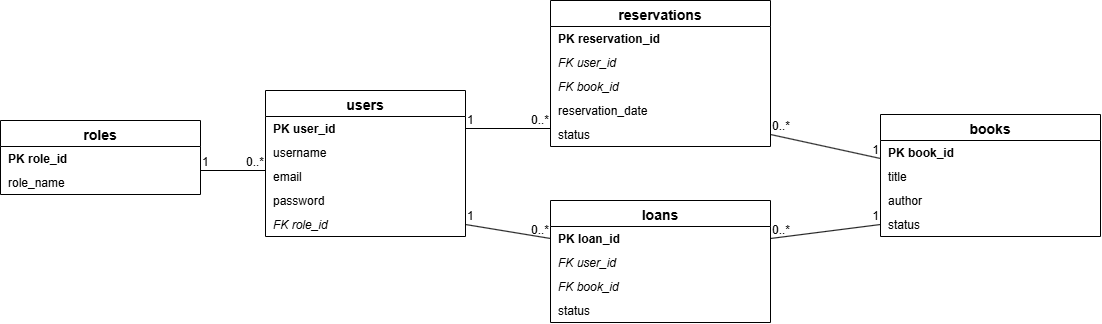

The diagram above was exported from draw.io. Its source (the exported page's mxGraphModel, read from the mxfile embedded in the PNG):
<mxGraphModel dx="865" dy="786" grid="1" gridSize="10" guides="1" tooltips="1" connect="1" arrows="1" fold="1" page="1" pageScale="1" pageWidth="850" pageHeight="1100" math="0" shadow="0">
  <root>
    <mxCell id="0" />
    <mxCell id="1" parent="0" />
    <mxCell id="sjfyb6YvsWfEJwcdAwQD-1" parent="1" style="swimlane;fontStyle=1;align=center;verticalAlign=top;childLayout=stackLayout;horizontal=1;startSize=26;horizontalStack=0;resizeParent=1;resizeParentMax=0;resizeLast=0;collapsible=0;marginBottom=0;fillColor=#ffffff;strokeColor=#000000;fontSize=14;" value="roles" vertex="1">
      <mxGeometry height="74" width="200" x="60" y="250" as="geometry" />
    </mxCell>
    <mxCell id="sjfyb6YvsWfEJwcdAwQD-2" parent="sjfyb6YvsWfEJwcdAwQD-1" style="text;strokeColor=none;fillColor=none;align=left;verticalAlign=middle;spacingLeft=6;spacingRight=4;overflow=hidden;rotatable=0;fontStyle=1;fontSize=12;" value="PK role_id" vertex="1">
      <mxGeometry height="24" width="200" y="26" as="geometry" />
    </mxCell>
    <mxCell id="sjfyb6YvsWfEJwcdAwQD-3" parent="sjfyb6YvsWfEJwcdAwQD-1" style="text;strokeColor=none;fillColor=none;align=left;verticalAlign=middle;spacingLeft=6;spacingRight=4;overflow=hidden;rotatable=0;fontStyle=0;fontSize=12;" value="role_name" vertex="1">
      <mxGeometry height="24" width="200" y="50" as="geometry" />
    </mxCell>
    <mxCell id="sjfyb6YvsWfEJwcdAwQD-4" parent="1" style="swimlane;fontStyle=1;align=center;verticalAlign=top;childLayout=stackLayout;horizontal=1;startSize=26;horizontalStack=0;resizeParent=1;resizeParentMax=0;resizeLast=0;collapsible=0;marginBottom=0;fillColor=#ffffff;strokeColor=#000000;fontSize=14;" value="users" vertex="1">
      <mxGeometry height="146" width="200" x="325" y="220" as="geometry" />
    </mxCell>
    <mxCell id="sjfyb6YvsWfEJwcdAwQD-5" parent="sjfyb6YvsWfEJwcdAwQD-4" style="text;strokeColor=none;fillColor=none;align=left;verticalAlign=middle;spacingLeft=6;spacingRight=4;overflow=hidden;rotatable=0;fontStyle=1;fontSize=12;" value="PK user_id" vertex="1">
      <mxGeometry height="24" width="200" y="26" as="geometry" />
    </mxCell>
    <mxCell id="sjfyb6YvsWfEJwcdAwQD-6" parent="sjfyb6YvsWfEJwcdAwQD-4" style="text;strokeColor=none;fillColor=none;align=left;verticalAlign=middle;spacingLeft=6;spacingRight=4;overflow=hidden;rotatable=0;fontStyle=0;fontSize=12;" value="username" vertex="1">
      <mxGeometry height="24" width="200" y="50" as="geometry" />
    </mxCell>
    <mxCell id="sjfyb6YvsWfEJwcdAwQD-7" parent="sjfyb6YvsWfEJwcdAwQD-4" style="text;strokeColor=none;fillColor=none;align=left;verticalAlign=middle;spacingLeft=6;spacingRight=4;overflow=hidden;rotatable=0;fontStyle=0;fontSize=12;" value="email" vertex="1">
      <mxGeometry height="24" width="200" y="74" as="geometry" />
    </mxCell>
    <mxCell id="sjfyb6YvsWfEJwcdAwQD-8" parent="sjfyb6YvsWfEJwcdAwQD-4" style="text;strokeColor=none;fillColor=none;align=left;verticalAlign=middle;spacingLeft=6;spacingRight=4;overflow=hidden;rotatable=0;fontStyle=0;fontSize=12;" value="password" vertex="1">
      <mxGeometry height="24" width="200" y="98" as="geometry" />
    </mxCell>
    <mxCell id="sjfyb6YvsWfEJwcdAwQD-9" parent="sjfyb6YvsWfEJwcdAwQD-4" style="text;strokeColor=none;fillColor=none;align=left;verticalAlign=middle;spacingLeft=6;spacingRight=4;overflow=hidden;rotatable=0;fontStyle=2;fontSize=12;" value="FK role_id" vertex="1">
      <mxGeometry height="24" width="200" y="122" as="geometry" />
    </mxCell>
    <mxCell id="sjfyb6YvsWfEJwcdAwQD-10" parent="1" style="swimlane;fontStyle=1;align=center;verticalAlign=top;childLayout=stackLayout;horizontal=1;startSize=26;horizontalStack=0;resizeParent=1;resizeParentMax=0;resizeLast=0;collapsible=0;marginBottom=0;fillColor=#ffffff;strokeColor=#000000;fontSize=14;" value="reservations" vertex="1">
      <mxGeometry height="146" width="220" x="610" y="130" as="geometry" />
    </mxCell>
    <mxCell id="sjfyb6YvsWfEJwcdAwQD-11" parent="sjfyb6YvsWfEJwcdAwQD-10" style="text;strokeColor=none;fillColor=none;align=left;verticalAlign=middle;spacingLeft=6;spacingRight=4;overflow=hidden;rotatable=0;fontStyle=1;fontSize=12;" value="PK reservation_id" vertex="1">
      <mxGeometry height="24" width="220" y="26" as="geometry" />
    </mxCell>
    <mxCell id="sjfyb6YvsWfEJwcdAwQD-12" parent="sjfyb6YvsWfEJwcdAwQD-10" style="text;strokeColor=none;fillColor=none;align=left;verticalAlign=middle;spacingLeft=6;spacingRight=4;overflow=hidden;rotatable=0;fontStyle=2;fontSize=12;" value="FK user_id" vertex="1">
      <mxGeometry height="24" width="220" y="50" as="geometry" />
    </mxCell>
    <mxCell id="sjfyb6YvsWfEJwcdAwQD-13" parent="sjfyb6YvsWfEJwcdAwQD-10" style="text;strokeColor=none;fillColor=none;align=left;verticalAlign=middle;spacingLeft=6;spacingRight=4;overflow=hidden;rotatable=0;fontStyle=2;fontSize=12;" value="FK book_id" vertex="1">
      <mxGeometry height="24" width="220" y="74" as="geometry" />
    </mxCell>
    <mxCell id="sjfyb6YvsWfEJwcdAwQD-14" parent="sjfyb6YvsWfEJwcdAwQD-10" style="text;strokeColor=none;fillColor=none;align=left;verticalAlign=middle;spacingLeft=6;spacingRight=4;overflow=hidden;rotatable=0;fontStyle=0;fontSize=12;" value="reservation_date" vertex="1">
      <mxGeometry height="24" width="220" y="98" as="geometry" />
    </mxCell>
    <mxCell id="sjfyb6YvsWfEJwcdAwQD-15" parent="sjfyb6YvsWfEJwcdAwQD-10" style="text;strokeColor=none;fillColor=none;align=left;verticalAlign=middle;spacingLeft=6;spacingRight=4;overflow=hidden;rotatable=0;fontStyle=0;fontSize=12;" value="status" vertex="1">
      <mxGeometry height="24" width="220" y="122" as="geometry" />
    </mxCell>
    <mxCell id="sjfyb6YvsWfEJwcdAwQD-16" parent="1" style="swimlane;fontStyle=1;align=center;verticalAlign=top;childLayout=stackLayout;horizontal=1;startSize=26;horizontalStack=0;resizeParent=1;resizeParentMax=0;resizeLast=0;collapsible=0;marginBottom=0;fillColor=#ffffff;strokeColor=#000000;fontSize=14;" value="loans" vertex="1">
      <mxGeometry height="122" width="220" x="610" y="330" as="geometry" />
    </mxCell>
    <mxCell id="sjfyb6YvsWfEJwcdAwQD-17" parent="sjfyb6YvsWfEJwcdAwQD-16" style="text;strokeColor=none;fillColor=none;align=left;verticalAlign=middle;spacingLeft=6;spacingRight=4;overflow=hidden;rotatable=0;fontStyle=1;fontSize=12;" value="PK loan_id" vertex="1">
      <mxGeometry height="24" width="220" y="26" as="geometry" />
    </mxCell>
    <mxCell id="sjfyb6YvsWfEJwcdAwQD-18" parent="sjfyb6YvsWfEJwcdAwQD-16" style="text;strokeColor=none;fillColor=none;align=left;verticalAlign=middle;spacingLeft=6;spacingRight=4;overflow=hidden;rotatable=0;fontStyle=2;fontSize=12;" value="FK user_id" vertex="1">
      <mxGeometry height="24" width="220" y="50" as="geometry" />
    </mxCell>
    <mxCell id="sjfyb6YvsWfEJwcdAwQD-19" parent="sjfyb6YvsWfEJwcdAwQD-16" style="text;strokeColor=none;fillColor=none;align=left;verticalAlign=middle;spacingLeft=6;spacingRight=4;overflow=hidden;rotatable=0;fontStyle=2;fontSize=12;" value="FK book_id" vertex="1">
      <mxGeometry height="24" width="220" y="74" as="geometry" />
    </mxCell>
    <mxCell id="sjfyb6YvsWfEJwcdAwQD-20" parent="sjfyb6YvsWfEJwcdAwQD-16" style="text;strokeColor=none;fillColor=none;align=left;verticalAlign=middle;spacingLeft=6;spacingRight=4;overflow=hidden;rotatable=0;fontStyle=0;fontSize=12;" value="status" vertex="1">
      <mxGeometry height="24" width="220" y="98" as="geometry" />
    </mxCell>
    <mxCell id="sjfyb6YvsWfEJwcdAwQD-21" parent="1" style="swimlane;fontStyle=1;align=center;verticalAlign=top;childLayout=stackLayout;horizontal=1;startSize=26;horizontalStack=0;resizeParent=1;resizeParentMax=0;resizeLast=0;collapsible=0;marginBottom=0;fillColor=#ffffff;strokeColor=#000000;fontSize=14;" value="books" vertex="1">
      <mxGeometry height="122" width="220" x="940" y="244" as="geometry" />
    </mxCell>
    <mxCell id="sjfyb6YvsWfEJwcdAwQD-22" parent="sjfyb6YvsWfEJwcdAwQD-21" style="text;strokeColor=none;fillColor=none;align=left;verticalAlign=middle;spacingLeft=6;spacingRight=4;overflow=hidden;rotatable=0;fontStyle=1;fontSize=12;" value="PK book_id" vertex="1">
      <mxGeometry height="24" width="220" y="26" as="geometry" />
    </mxCell>
    <mxCell id="sjfyb6YvsWfEJwcdAwQD-23" parent="sjfyb6YvsWfEJwcdAwQD-21" style="text;strokeColor=none;fillColor=none;align=left;verticalAlign=middle;spacingLeft=6;spacingRight=4;overflow=hidden;rotatable=0;fontStyle=0;fontSize=12;" value="title" vertex="1">
      <mxGeometry height="24" width="220" y="50" as="geometry" />
    </mxCell>
    <mxCell id="sjfyb6YvsWfEJwcdAwQD-24" parent="sjfyb6YvsWfEJwcdAwQD-21" style="text;strokeColor=none;fillColor=none;align=left;verticalAlign=middle;spacingLeft=6;spacingRight=4;overflow=hidden;rotatable=0;fontStyle=0;fontSize=12;" value="author" vertex="1">
      <mxGeometry height="24" width="220" y="74" as="geometry" />
    </mxCell>
    <mxCell id="sjfyb6YvsWfEJwcdAwQD-25" parent="sjfyb6YvsWfEJwcdAwQD-21" style="text;strokeColor=none;fillColor=none;align=left;verticalAlign=middle;spacingLeft=6;spacingRight=4;overflow=hidden;rotatable=0;fontStyle=0;fontSize=12;" value="status" vertex="1">
      <mxGeometry height="24" width="220" y="98" as="geometry" />
    </mxCell>
    <mxCell id="sjfyb6YvsWfEJwcdAwQD-30" edge="1" parent="1" source="sjfyb6YvsWfEJwcdAwQD-2" style="endArrow=none;html=1;rounded=0;defaultLabelBackgroundColor=page;exitX=1;exitY=1;exitDx=0;exitDy=0;entryX=0;entryY=0.25;entryDx=0;entryDy=0;" target="sjfyb6YvsWfEJwcdAwQD-7" value="">
      <mxGeometry relative="1" as="geometry">
        <mxPoint x="230" y="300" as="sourcePoint" />
        <mxPoint x="390" y="300" as="targetPoint" />
      </mxGeometry>
    </mxCell>
    <mxCell id="sjfyb6YvsWfEJwcdAwQD-31" connectable="0" parent="sjfyb6YvsWfEJwcdAwQD-30" style="resizable=0;html=1;whiteSpace=wrap;align=left;verticalAlign=bottom;" value="1" vertex="1">
      <mxGeometry relative="1" x="-1" as="geometry" />
    </mxCell>
    <mxCell id="sjfyb6YvsWfEJwcdAwQD-32" connectable="0" parent="sjfyb6YvsWfEJwcdAwQD-30" style="resizable=0;html=1;whiteSpace=wrap;align=right;verticalAlign=bottom;" value="0..*" vertex="1">
      <mxGeometry relative="1" x="1" as="geometry" />
    </mxCell>
    <mxCell id="sjfyb6YvsWfEJwcdAwQD-33" edge="1" parent="1" source="sjfyb6YvsWfEJwcdAwQD-5" style="endArrow=none;html=1;rounded=0;defaultLabelBackgroundColor=page;exitX=1;exitY=0.5;exitDx=0;exitDy=0;entryX=0;entryY=0.25;entryDx=0;entryDy=0;" target="sjfyb6YvsWfEJwcdAwQD-15" value="">
      <mxGeometry relative="1" as="geometry">
        <mxPoint x="530" y="280" as="sourcePoint" />
        <mxPoint x="690" y="280" as="targetPoint" />
      </mxGeometry>
    </mxCell>
    <mxCell id="sjfyb6YvsWfEJwcdAwQD-34" connectable="0" parent="sjfyb6YvsWfEJwcdAwQD-33" style="resizable=0;html=1;whiteSpace=wrap;align=left;verticalAlign=bottom;" value="1" vertex="1">
      <mxGeometry relative="1" x="-1" as="geometry" />
    </mxCell>
    <mxCell id="sjfyb6YvsWfEJwcdAwQD-35" connectable="0" parent="sjfyb6YvsWfEJwcdAwQD-33" style="resizable=0;html=1;whiteSpace=wrap;align=right;verticalAlign=bottom;" value="0..*" vertex="1">
      <mxGeometry relative="1" x="1" as="geometry" />
    </mxCell>
    <mxCell id="sjfyb6YvsWfEJwcdAwQD-37" edge="1" parent="1" source="sjfyb6YvsWfEJwcdAwQD-9" style="endArrow=none;html=1;rounded=0;defaultLabelBackgroundColor=page;exitX=1;exitY=0.5;exitDx=0;exitDy=0;entryX=0;entryY=0.5;entryDx=0;entryDy=0;" target="sjfyb6YvsWfEJwcdAwQD-17" value="">
      <mxGeometry relative="1" as="geometry">
        <mxPoint x="520" y="390" as="sourcePoint" />
        <mxPoint x="680" y="390" as="targetPoint" />
      </mxGeometry>
    </mxCell>
    <mxCell id="sjfyb6YvsWfEJwcdAwQD-38" connectable="0" parent="sjfyb6YvsWfEJwcdAwQD-37" style="resizable=0;html=1;whiteSpace=wrap;align=left;verticalAlign=bottom;" value="1" vertex="1">
      <mxGeometry relative="1" x="-1" as="geometry" />
    </mxCell>
    <mxCell id="sjfyb6YvsWfEJwcdAwQD-39" connectable="0" parent="sjfyb6YvsWfEJwcdAwQD-37" style="resizable=0;html=1;whiteSpace=wrap;align=right;verticalAlign=bottom;" value="0..*" vertex="1">
      <mxGeometry relative="1" x="1" as="geometry" />
    </mxCell>
    <mxCell id="sjfyb6YvsWfEJwcdAwQD-40" edge="1" parent="1" source="sjfyb6YvsWfEJwcdAwQD-15" style="endArrow=none;html=1;rounded=0;defaultLabelBackgroundColor=page;exitX=1;exitY=0.5;exitDx=0;exitDy=0;entryX=0;entryY=0.75;entryDx=0;entryDy=0;" target="sjfyb6YvsWfEJwcdAwQD-22" value="">
      <mxGeometry relative="1" as="geometry">
        <mxPoint x="810" y="270" as="sourcePoint" />
        <mxPoint x="970" y="270" as="targetPoint" />
      </mxGeometry>
    </mxCell>
    <mxCell id="sjfyb6YvsWfEJwcdAwQD-41" connectable="0" parent="sjfyb6YvsWfEJwcdAwQD-40" style="resizable=0;html=1;whiteSpace=wrap;align=left;verticalAlign=bottom;" value="0..*" vertex="1">
      <mxGeometry relative="1" x="-1" as="geometry" />
    </mxCell>
    <mxCell id="sjfyb6YvsWfEJwcdAwQD-42" connectable="0" parent="sjfyb6YvsWfEJwcdAwQD-40" style="resizable=0;html=1;whiteSpace=wrap;align=right;verticalAlign=bottom;" value="1" vertex="1">
      <mxGeometry relative="1" x="1" as="geometry" />
    </mxCell>
    <mxCell id="sjfyb6YvsWfEJwcdAwQD-44" edge="1" parent="1" source="sjfyb6YvsWfEJwcdAwQD-17" style="endArrow=none;html=1;rounded=0;defaultLabelBackgroundColor=page;exitX=1;exitY=0.5;exitDx=0;exitDy=0;entryX=0;entryY=0.5;entryDx=0;entryDy=0;" target="sjfyb6YvsWfEJwcdAwQD-25" value="">
      <mxGeometry relative="1" as="geometry">
        <mxPoint x="820" y="300" as="sourcePoint" />
        <mxPoint x="980" y="300" as="targetPoint" />
      </mxGeometry>
    </mxCell>
    <mxCell id="sjfyb6YvsWfEJwcdAwQD-45" connectable="0" parent="sjfyb6YvsWfEJwcdAwQD-44" style="resizable=0;html=1;whiteSpace=wrap;align=left;verticalAlign=bottom;" value="0..*" vertex="1">
      <mxGeometry relative="1" x="-1" as="geometry" />
    </mxCell>
    <mxCell id="sjfyb6YvsWfEJwcdAwQD-46" connectable="0" parent="sjfyb6YvsWfEJwcdAwQD-44" style="resizable=0;html=1;whiteSpace=wrap;align=right;verticalAlign=bottom;" value="1" vertex="1">
      <mxGeometry relative="1" x="1" as="geometry" />
    </mxCell>
  </root>
</mxGraphModel>